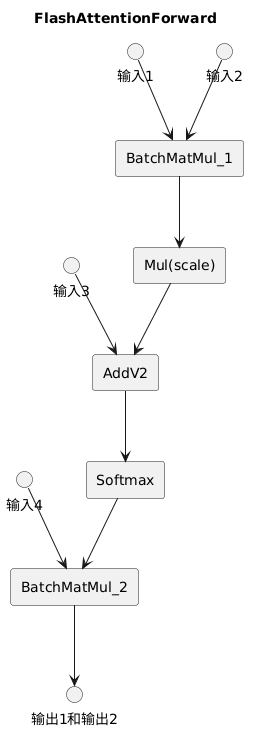

The diagram above was rendered by PlantUML. Its source (embedded in the PNG):
@startuml
title FlashAttentionForward

rectangle BatchMatMul_1
rectangle "Mul(scale)"
rectangle AddV2
rectangle Softmax
rectangle BatchMatMul_2

"输入1" --> BatchMatMul_1
"输入2" --> BatchMatMul_1
"输入3" --> AddV2
"输入4" --> BatchMatMul_2
BatchMatMul_1 --> "Mul(scale)"
"Mul(scale)" --> AddV2
AddV2 --> Softmax
Softmax --> BatchMatMul_2
BatchMatMul_2 --> "输出1和输出2"
@enduml